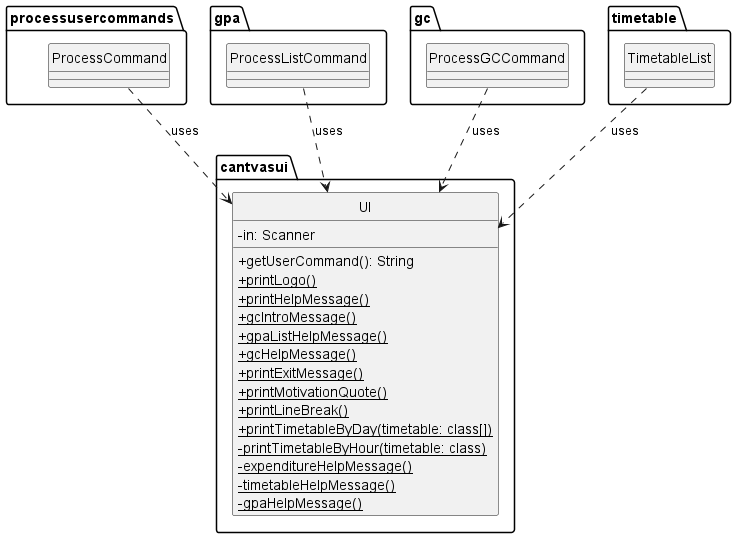

The diagram above was rendered by PlantUML. Its source (embedded in the PNG):
@startuml
'https://plantuml.com/class-diagram

hide circle
skinparam classAttributeIconSize 0

package cantvasui {
    class UI {
        - in: Scanner
        + getUserCommand(): String
        + {static} printLogo()
        + {static} printHelpMessage()
        + {static} gcIntroMessage()
        + {static} gpaListHelpMessage()
        + {static} gcHelpMessage()
        + {static} printExitMessage()
        + {static} printMotivationQuote()
        + {static} printLineBreak()
        + {static} printTimetableByDay(timetable: class[])
        - {static} printTimetableByHour(timetable: class)
        - {static} expenditureHelpMessage()
        - {static} timetableHelpMessage()
        - {static} gpaHelpMessage()
    }
}

package processusercommands {
    class ProcessCommand {
    }
}

package gpa {
    class ProcessListCommand{
    }
}

package gc {
    class ProcessGCCommand{
    }
}

package timetable {
    class TimetableList {
    }
}

ProcessCommand ..> UI: uses
ProcessListCommand ..> UI: uses
ProcessGCCommand ..> UI: uses
TimetableList ..> UI: uses

@enduml